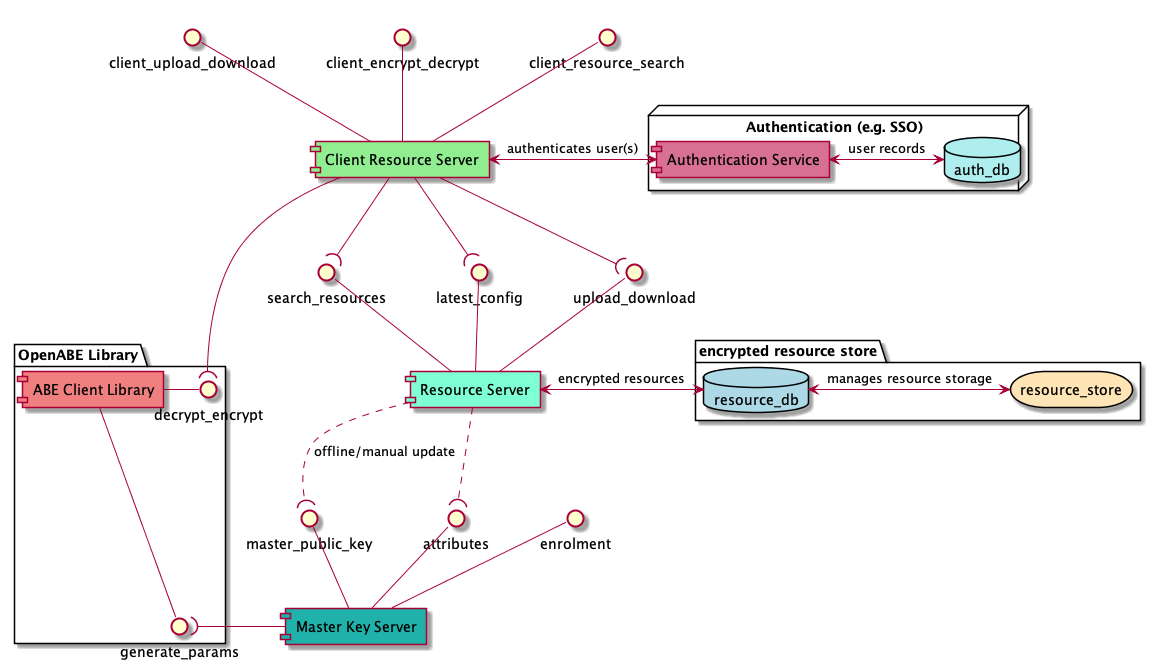

The diagram above was rendered by PlantUML. Its source (embedded in the PNG):
@startuml

folder "encrypted resource store" {
  storage resource_store #Moccasin
  database resource_db #LightBlue
}

node "Authentication (e.g. SSO)" {
  component [Authentication Service] as a_s #PaleVioletRed
  database auth_db #PaleTurquoise
}

package "OpenABE Library" {
  component [ABE Client Library] as abecl #LightCoral
  generate_params -up- abecl
  decrypt_encrypt -left- abecl
}

component [Resource Server] as rs #Aquamarine
component [Master Key Server] as mks #LightSeaGreen
component [Client Resource Server] as crs #LightGreen

rs <-> resource_db: "encrypted resources"
resource_db <-> resource_store: "manages resource storage"
a_s <-right-> auth_db: "user records"
crs <-right-> a_s: "authenticates user(s)"

enrolment -- mks
attributes -- mks
master_public_key -- mks
upload_download -- rs
search_resources -- rs
latest_config -- rs

mks -( generate_params
crs -down-( upload_download
crs -down-( search_resources
crs -down-( latest_config
crs -down-( decrypt_encrypt
rs ..( attributes
rs ..( master_public_key: "offline/manual update"

client_upload_download -- crs
client_encrypt_decrypt -- crs
client_resource_search -- crs

@enduml